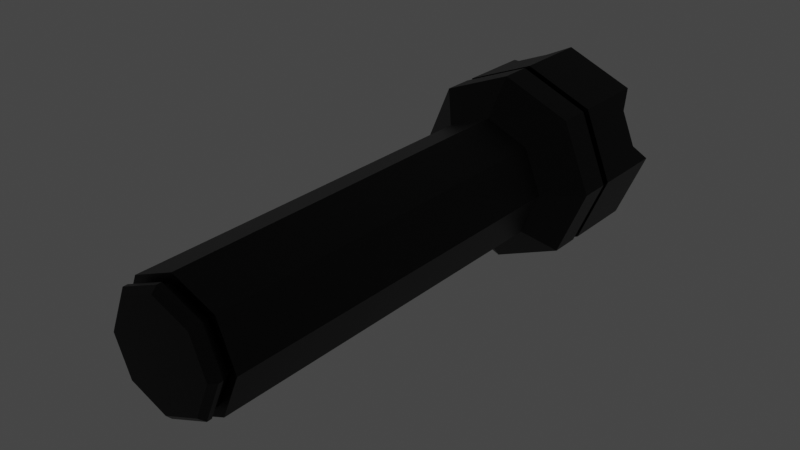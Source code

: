 # Source: Torch.blend  (saved by Blender 3.1.7; exported with 4.5.12 LTS)
import bpy
from mathutils import Matrix  # noqa: F401  (used for matrix-valued properties, if any)

bpy.ops.wm.read_factory_settings(use_empty=True)
scene = bpy.context.scene
scene.name = 'Scene'

# ---- collections
col_collection = bpy.data.collections.new('Collection'); scene.collection.children.link(col_collection)
col_export = bpy.data.collections.new('Export'); scene.collection.children.link(col_export)

# ---- materials (node trees are filled in below, after node groups)
mat_torch_material = bpy.data.materials.new('Torch_Material')
mat_emission = bpy.data.materials.new('Emission')

# ---- material node trees
mat_torch_material.use_nodes = True; mat_torch_material.node_tree.nodes.clear()
_N = mat_torch_material.node_tree.nodes; _L = mat_torch_material.node_tree.links
n0 = _N.new('ShaderNodeBsdfPrincipled'); n0.name = 'Principled BSDF'; n0.location = (10, 300)
n0.distribution = 'GGX'
n0.subsurface_method = 'RANDOM_WALK_SKIN'
n0.inputs[0].default_value = (0.02365, 0.02365, 0.02365, 1.0)
n0.inputs[1].default_value = 0.7795
n0.inputs[2].default_value = 0.3898
n0.inputs[3].default_value = 1.45
n0.inputs[13].default_value = 0.2559
n0.inputs[27].default_value = (0.0, 0.0, 0.0, 1.0)
n0.inputs[28].default_value = 1.0
n1 = _N.new('ShaderNodeOutputMaterial'); n1.name = 'Material Output'; n1.location = (300, 300)
_L.new(n0.outputs[0], n1.inputs[0])
n1.is_active_output = True
mat_emission.use_nodes = True; mat_emission.node_tree.nodes.clear()
_N = mat_emission.node_tree.nodes; _L = mat_emission.node_tree.links
n0 = _N.new('ShaderNodeOutputMaterial'); n0.name = 'Material Output'; n0.location = (300, 300)
n1 = _N.new('ShaderNodeEmission'); n1.name = 'Emission'; n1.location = (10, 300)
n1.inputs[0].default_value = (0.8, 0.8, 0.8, 1.0)
n1.inputs[1].default_value = 59.1
_L.new(n1.outputs[0], n0.inputs[0])
n0.is_active_output = True

# ---- world
world_world = bpy.data.worlds.new('World'); scene.world = world_world
world_world.use_nodes = True; world_world.node_tree.nodes.clear()
_N = world_world.node_tree.nodes; _L = world_world.node_tree.links
n0 = _N.new('ShaderNodeOutputWorld'); n0.name = 'World Output'; n0.location = (300, 300)
n1 = _N.new('ShaderNodeBackground'); n1.name = 'Background'; n1.location = (10, 300)
n1.inputs[0].default_value = (0.05088, 0.05088, 0.05088, 1.0)
_L.new(n1.outputs[0], n0.inputs[0])
n0.is_active_output = True
world_world.color = (0.05088, 0.05088, 0.05088)
world_world.use_sun_shadow = False
world_world.sun_shadow_jitter_overblur = 0.0

# ---- meshes
me_circle = bpy.data.meshes.new('Circle')
me_circle.from_pydata([(-1.005e-09, 0.7302, 3.795), (-0.5163, 0.5163, 3.795), (-0.7302, 1.3e-07, 3.795), (-0.5163, -0.5163, 3.795), (6.283e-08, -0.7302, 3.795), (0.5163, -0.5163, 3.795), (0.7302, 1.706e-07, 3.795), (0.5163, 0.5163, 3.795), (-1.005e-09, 0.7302, -0.7128), (-0.5163, 0.5163, -0.7128), (-0.7302, -6.71e-08, -0.7128), (-0.5163, -0.5163, -0.7128), (6.283e-08, -0.7302, -0.7128), (0.5163, -0.5163, -0.7128), (0.7302, -2.647e-08, -0.7128), (0.5163, 0.5163, -0.7128), (-1.391e-08, 1.134, -1.043), (-0.8015, 0.8015, -1.043), (-1.134, -9.315e-08, -1.043), (-0.8015, -0.8015, -1.043), (8.519e-08, -1.134, -1.043), (0.8015, -0.8015, -1.043), (1.134, -3.009e-08, -1.043), (0.8015, 0.8015, -1.043), (-1.391e-08, 1.134, -1.401), (-0.8015, 0.8015, -1.401), (-1.134, -1.088e-07, -1.401), (-0.8015, -0.8015, -1.401), (8.519e-08, -1.134, -1.401), (0.8015, -0.8015, -1.401), (1.134, -4.575e-08, -1.401), (0.8015, 0.8015, -1.401), (-1.391e-08, 1.134, -1.499), (-0.8015, 0.8015, -1.499), (-1.134, -1.131e-07, -1.499), (-0.8015, -0.8015, -1.499), (8.519e-08, -1.134, -1.499), (0.8015, -0.8015, -1.499), (1.134, -5.001e-08, -1.499), (0.8015, 0.8015, -1.499), (-1.391e-08, 0.9068, -2.39), (-0.6412, 0.6412, -2.39), (-0.9068, -1.52e-07, -2.39), (-0.6412, -0.6412, -2.39), (7.787e-08, -0.9068, -2.39), (0.6412, -0.6412, -2.39), (0.9068, -8.53e-08, -2.39), (0.6412, 0.6412, -2.39), (-0.7541, 0.7541, -1.401), (-1.242e-08, 1.066, -1.401), (-1.066, -1.084e-07, -1.401), (-0.7541, -0.7541, -1.401), (8.081e-08, -1.066, -1.401), (0.7541, -0.7541, -1.401), (1.066, -4.91e-08, -1.401), (0.7541, 0.7541, -1.401), (-0.7541, 0.7541, -1.499), (-1.242e-08, 1.066, -1.499), (-1.066, -1.127e-07, -1.499), (-0.7541, -0.7541, -1.499), (8.081e-08, -1.066, -1.499), (0.7541, -0.7541, -1.499), (1.066, -5.335e-08, -1.499), (0.7541, 0.7541, -1.499), (2.471e-09, 0.6215, 3.795), (-0.4395, 0.4395, 3.795), (-0.6215, 1.287e-07, 3.795), (-0.4395, -0.4395, 3.795), (5.681e-08, -0.6215, 3.795), (0.4395, -0.4395, 3.795), (0.6215, 1.632e-07, 3.795), (0.4395, 0.4395, 3.795), (2.471e-09, 0.6215, 3.902), (-0.4395, 0.4395, 3.902), (-0.6215, 1.333e-07, 3.902), (-0.4395, -0.4395, 3.902), (5.681e-08, -0.6215, 3.902), (0.4395, -0.4395, 3.902), (0.6215, 1.679e-07, 3.902), (0.4395, 0.4395, 3.902), (4.651e-10, 0.6842, 3.902), (-0.4838, 0.4838, 3.902), (-0.6842, 1.341e-07, 3.902), (-0.4838, -0.4838, 3.902), (6.028e-08, -0.6842, 3.902), (0.4838, -0.4838, 3.902), (0.6842, 1.721e-07, 3.902), (0.4838, 0.4838, 3.902), (4.651e-10, 0.6842, 3.958), (3.725e-09, 0.6159, 4.021), (-0.4355, 0.4355, 4.021), (-0.4838, 0.4838, 3.958), (-0.6159, 1.397e-07, 4.021), (-0.6842, 1.365e-07, 3.958), (-0.4355, -0.4355, 4.021), (-0.4838, -0.4838, 3.958), (6.333e-08, -0.6159, 4.021), (6.028e-08, -0.6842, 3.958), (0.4355, -0.4355, 4.021), (0.4838, -0.4838, 3.958), (0.6159, 1.825e-07, 4.021), (0.6842, 1.746e-07, 3.958), (0.4355, 0.4355, 4.021), (0.4838, 0.4838, 3.958), (-0.8015, 0.8015, -2.39), (-1.391e-08, 1.134, -2.39), (-1.134, -1.52e-07, -2.39), (-0.8015, -0.8015, -2.39), (8.519e-08, -1.134, -2.39), (0.8015, -0.8015, -2.39), (1.134, -8.895e-08, -2.39), (0.8015, 0.8015, -2.39), (-0.6412, 0.6412, -1.722), (3.2e-09, 0.9068, -1.722), (-0.9068, -1.52e-07, -1.722), (-0.6412, -0.6412, -1.722), (9.498e-08, -0.9068, -1.722), (0.6412, -0.6412, -1.722), (0.9068, -8.53e-08, -1.722), (0.6412, 0.6412, -1.722), (8.641e-08, -0.9068, -2.182), (-0.8015, 0.8015, -2.182), (-0.6412, -0.6412, -2.182), (0.8015, 0.8015, -2.182), (8.519e-08, -1.134, -2.182), (-5.376e-09, 0.9068, -2.182), (-0.9068, -1.575e-07, -2.182), (0.8015, -0.8015, -2.182), (0.6412, 0.6412, -2.182), (-0.6412, 0.6412, -2.182), (-1.134, -1.429e-07, -2.182), (0.9068, -9.076e-08, -2.182), (-0.8015, -0.8015, -2.182), (0.6412, -0.6412, -2.182), (-1.391e-08, 1.134, -2.182), (1.134, -7.987e-08, -2.182), (-1.051, -0.2004, -2.182), (0.4809, -0.7076, -2.182), (0.8845, 0.6011, -2.182), (0.6012, -0.8845, -2.182), (-0.1603, 0.8404, -2.182), (-0.2004, 1.051, -2.182), (0.7076, 0.4809, -2.182), (0.1603, -0.8404, -2.182), (-0.6012, 0.8845, -2.182), (-0.4809, 0.7076, -2.182), (1.051, 0.2004, -2.182), (-0.8845, -0.6012, -2.182), (0.8404, 0.1603, -2.182), (0.2004, -1.051, -2.182), (-0.7076, -0.4809, -2.182), (-0.8404, -0.1603, -2.182)], [], [(3, 4, 12, 11), (1, 2, 10, 9), (6, 7, 15, 14), (4, 5, 13, 12), (2, 3, 11, 10), (0, 1, 9, 8), (7, 0, 8, 15), (5, 6, 14, 13), (14, 15, 23, 22), (12, 13, 21, 20), (10, 11, 19, 18), (8, 9, 17, 16), (15, 8, 16, 23), (13, 14, 22, 21), (11, 12, 20, 19), (9, 10, 18, 17), (17, 18, 26, 25), (22, 23, 31, 30), (20, 21, 29, 28), (18, 19, 27, 26), (16, 17, 25, 24), (23, 16, 24, 31), (21, 22, 30, 29), (19, 20, 28, 27), (32, 39, 63, 57), (24, 25, 48, 49), (39, 38, 62, 63), (31, 24, 49, 55), (38, 37, 61, 62), (30, 31, 55, 54), (37, 36, 60, 61), (29, 30, 54, 53), (38, 39, 123, 138, 146, 135), (36, 37, 127, 139, 149, 124), (34, 35, 132, 147, 136, 130), (32, 33, 121, 144, 141, 134), (39, 32, 134, 123), (37, 38, 135, 127), (35, 36, 124, 132), (33, 34, 130, 121), (49, 48, 56, 57), (55, 49, 57, 63), (53, 54, 62, 61), (51, 52, 60, 59), (48, 50, 58, 56), (54, 55, 63, 62), (52, 53, 61, 60), (50, 51, 59, 58), (25, 26, 50, 48), (33, 32, 57, 56), (26, 27, 51, 50), (34, 33, 56, 58), (27, 28, 52, 51), (35, 34, 58, 59), (28, 29, 53, 52), (36, 35, 59, 60), (7, 6, 70, 71), (5, 4, 68, 69), (3, 2, 66, 67), (1, 0, 64, 65), (0, 7, 71, 64), (6, 5, 69, 70), (4, 3, 67, 68), (2, 1, 65, 66), (64, 71, 79, 72), (70, 69, 77, 78), (68, 67, 75, 76), (66, 65, 73, 74), (71, 70, 78, 79), (69, 68, 76, 77), (67, 66, 74, 75), (65, 64, 72, 73), (78, 77, 85, 86), (76, 75, 83, 84), (74, 73, 81, 82), (79, 78, 86, 87), (77, 76, 84, 85), (75, 74, 82, 83), (73, 72, 80, 81), (72, 79, 87, 80), (82, 81, 91, 93), (81, 80, 88, 91), (87, 86, 101, 103), (85, 84, 97, 99), (83, 82, 93, 95), (86, 85, 99, 101), (84, 83, 95, 97), (80, 87, 103, 88), (91, 88, 89, 90), (93, 91, 90, 92), (95, 93, 92, 94), (97, 95, 94, 96), (99, 97, 96, 98), (101, 99, 98, 100), (103, 101, 100, 102), (88, 103, 102, 89), (90, 89, 102, 100, 98, 96, 94, 92), (47, 40, 125, 128), (42, 41, 104, 106), (44, 43, 107, 108), (46, 45, 109, 110), (40, 47, 111, 105), (112, 114, 115, 116, 117, 118, 119, 113), (45, 46, 131, 133), (43, 44, 120, 122), (41, 42, 126, 129), (129, 126, 114, 112), (133, 131, 118, 117), (127, 135, 110, 109), (121, 130, 106, 104), (125, 140, 145, 129, 112, 113), (122, 120, 116, 115), (123, 134, 105, 111), (132, 124, 108, 107), (131, 148, 142, 128, 119, 118), (126, 151, 150, 122, 115, 114), (128, 125, 113, 119), (121, 104, 144), (129, 145, 41), (125, 40, 140), (134, 141, 105), (135, 146, 110), (131, 46, 148), (111, 138, 123), (47, 128, 142), (116, 120, 143, 137, 133, 117), (45, 133, 137), (109, 139, 127), (120, 44, 143), (124, 149, 108), (132, 107, 147), (150, 43, 122), (126, 42, 151), (130, 136, 106), (146, 138, 142, 148), (147, 150, 151, 136), (144, 145, 140, 141), (149, 139, 137, 143), (44, 108, 149, 143), (43, 150, 147, 107), (42, 106, 136, 151), (41, 145, 144, 104), (40, 105, 141, 140), (47, 142, 138, 111), (46, 110, 146, 148), (45, 137, 139, 109)])
me_circle.polygons.foreach_set('material_index', [0, 0, 0, 0, 0, 0, 0, 0, 0, 0, 0, 0, 0, 0, 0, 0, 0, 0, 0, 0, 0, 0, 0, 0, 0, 0, 0, 0, 0, 0, 0, 0, 0, 0, 0, 0, 0, 0, 0, 0, 0, 0, 0, 0, 0, 0, 0, 0, 0, 0, 0, 0, 0, 0, 0, 0, 0, 0, 0, 0, 0, 0, 0, 0, 0, 0, 0, 0, 0, 0, 0, 0, 0, 0, 0, 0, 0, 0, 0, 0, 0, 0, 0, 0, 0, 0, 0, 0, 0, 0, 0, 0, 0, 0, 0, 0, 0, 0, 0, 0, 0, 0, 1, 0, 0, 0, 0, 0, 0, 0, 0, 0, 0, 0, 0, 0, 0, 0, 0, 0, 0, 0, 0, 0, 0, 1, 0, 0, 0, 0, 0, 0, 0, 0, 0, 0, 0, 0, 0, 0, 0, 0, 0, 0, 0, 0])
_uv = me_circle.uv_layers.new(name='UVMap')
_uv.uv.foreach_set('vector', [0.0, 0.0, 0.0, 0.0, 0.0, 0.0, 0.0, 0.0, 0.0, 0.0, 0.0, 0.0, 0.0, 0.0, 0.0, 0.0, 0.0, 0.0, 0.0, 0.0, 0.0, 0.0, 0.0, 0.0, 0.0, 0.0, 0.0, 0.0, 0.0, 0.0, 0.0, 0.0, 0.0, 0.0, 0.0, 0.0, 0.0, 0.0, 0.0, 0.0, 0.0, 0.0, 0.0, 0.0, 0.0, 0.0, 0.0, 0.0, 0.0, 0.0, 0.0, 0.0, 0.0, 0.0, 0.0, 0.0, 0.0, 0.0, 0.0, 0.0, 0.0, 0.0, 0.0, 0.0, 0.0, 0.0, 0.0, 0.0, 0.0, 0.0, 0.0, 0.0, 0.0, 0.0, 0.0, 0.0, 0.0, 0.0, 0.0, 0.0, 0.0, 0.0, 0.0, 0.0, 0.0, 0.0, 0.0, 0.0, 0.0, 0.0, 0.0, 0.0, 0.0, 0.0, 0.0, 0.0, 0.0, 0.0, 0.0, 0.0, 0.0, 0.0, 0.0, 0.0, 0.0, 0.0, 0.0, 0.0, 0.0, 0.0, 0.0, 0.0, 0.0, 0.0, 0.0, 0.0, 0.0, 0.0, 0.0, 0.0, 0.0, 0.0, 0.0, 0.0, 0.0, 0.0, 0.0, 0.0, 0.0, 0.0, 0.0, 0.0, 0.0, 0.0, 0.0, 0.0, 0.0, 0.0, 0.0, 0.0, 0.0, 0.0, 0.0, 0.0, 0.0, 0.0, 0.0, 0.0, 0.0, 0.0, 0.0, 0.0, 0.0, 0.0, 0.0, 0.0, 0.0, 0.0, 0.0, 0.0, 0.0, 0.0, 0.0, 0.0, 0.0, 0.0, 0.0, 0.0, 0.0, 0.0, 0.0, 0.0, 0.0, 0.0, 0.0, 0.0, 0.0, 0.0, 0.0, 0.0, 0.0, 0.0, 0.0, 0.0, 0.0, 0.0, 0.0, 0.0, 0.0, 0.0, 0.0, 0.0, 0.0, 0.0, 0.0, 0.0, 0.0, 0.0, 0.0, 0.0, 0.0, 0.0, 0.0, 0.0, 0.0, 0.0, 0.0, 0.0, 0.0, 0.0, 0.0, 0.0, 0.0, 0.0, 0.0, 0.0, 0.0, 0.0, 0.0, 0.0, 0.0, 0.0, 0.0, 0.0, 0.0, 0.0, 0.0, 0.0, 0.0, 0.0, 0.0, 0.0, 0.0, 0.0, 0.0, 0.0, 0.0, 0.0, 0.0, 0.0, 0.0, 0.0, 0.0, 0.0, 0.0, 0.0, 0.0, 0.0, 0.0, 0.0, 0.0, 0.0, 0.0, 0.0, 0.0, 0.0, 0.0, 0.0, 0.0, 0.0, 0.0, 0.0, 0.0, 0.0, 0.0, 0.0, 0.0, 0.0, 0.0, 0.0, 0.0, 0.0, 0.0, 0.0, 0.0, 0.0, 0.0, 0.0, 0.0, 0.0, 0.0, 0.0, 0.0, 0.0, 0.0, 0.0, 0.0, 0.0, 0.0, 0.0, 0.0, 0.0, 0.0, 0.0, 0.0, 0.0, 0.0, 0.0, 0.0, 0.0, 0.0, 0.0, 0.0, 0.0, 0.0, 0.0, 0.0, 0.0, 0.0, 0.0, 0.0, 0.0, 0.0, 0.0, 0.0, 0.0, 0.0, 0.0, 0.0, 0.0, 0.0, 0.0, 0.0, 0.0, 0.0, 0.0, 0.0, 0.0, 0.0, 0.0, 0.0, 0.0, 0.0, 0.0, 0.0, 0.0, 0.0, 0.0, 0.0, 0.0, 0.0, 0.0, 0.0, 0.0, 0.0, 0.0, 0.0, 0.0, 0.0, 0.0, 0.0, 0.0, 0.0, 0.0, 0.0, 0.0, 0.0, 0.0, 0.0, 0.0, 0.0, 0.0, 0.0, 0.0, 0.0, 0.0, 0.0, 0.0, 0.0, 0.0, 0.0, 0.0, 0.0, 0.0, 0.0, 0.0, 0.0, 0.0, 0.0, 0.0, 0.0, 0.0, 0.0, 0.0, 0.0, 0.0, 0.0, 0.0, 0.0, 0.0, 0.0, 0.0, 0.0, 0.0, 0.0, 0.0, 0.0, 0.0, 0.0, 0.0, 0.0, 0.0, 0.0, 0.0, 0.0, 0.0, 0.0, 0.0, 0.0, 0.0, 0.0, 0.0, 0.0, 0.0, 0.0, 0.0, 0.0, 0.0, 0.0, 0.0, 0.0, 0.0, 0.0, 0.0, 0.0, 0.0, 0.0, 0.0, 0.0, 0.0, 0.0, 0.0, 0.0, 0.0, 0.0, 0.0, 0.0, 0.0, 0.0, 0.0, 0.0, 0.0, 0.0, 0.0, 0.0, 0.0, 0.0, 0.0, 0.0, 0.0, 0.0, 0.0, 0.0, 0.0, 0.0, 0.0, 0.0, 0.0, 0.0, 0.0, 0.0, 0.0, 0.0, 0.0, 0.0, 0.0, 0.0, 0.0, 0.0, 0.0, 0.0, 0.0, 0.0, 0.0, 0.0, 0.0, 0.0, 0.0, 0.0, 0.0, 0.0, 0.0, 0.0, 0.0, 0.0, 0.0, 0.0, 0.0, 0.0, 0.0, 0.0, 0.0, 0.0, 0.0, 0.0, 0.0, 0.0, 0.0, 0.0, 0.0, 0.0, 0.0, 0.0, 0.0, 0.0, 0.0, 0.0, 0.0, 0.0, 0.0, 0.0, 0.0, 0.0, 0.0, 0.0, 0.0, 0.0, 0.0, 0.0, 0.0, 0.0, 0.0, 0.0, 0.0, 0.0, 0.0, 0.0, 0.0, 0.0, 0.0, 0.0, 0.0, 0.0, 0.0, 0.0, 0.0, 0.0, 0.0, 0.0, 0.0, 0.0, 0.0, 0.0, 0.0, 0.0, 0.0, 0.0, 0.0, 0.0, 0.0, 0.0, 0.0, 0.0, 0.0, 0.0, 0.0, 0.0, 0.0, 0.0, 0.0, 0.0, 0.0, 0.0, 0.0, 0.0, 0.0, 0.0, 0.0, 0.0, 0.0, 0.0, 0.0, 0.0, 0.0, 0.0, 0.0, 0.0, 0.0, 0.0, 0.0, 0.0, 0.0, 0.0, 0.0, 0.0, 0.0, 0.0, 0.0, 0.0, 0.0, 0.0, 0.0, 0.0, 0.0, 0.0, 0.0, 0.0, 0.0, 0.0, 0.0, 0.0, 0.0, 0.0, 0.0, 0.0, 0.0, 0.0, 0.0, 0.0, 0.0, 0.0, 0.0, 0.0, 0.0, 0.0, 0.0, 0.0, 0.0, 0.0, 0.0, 0.0, 0.0, 0.0, 0.0, 0.0, 0.0, 0.0, 0.0, 0.0, 0.0, 0.0, 0.0, 0.0, 0.0, 0.0, 0.0, 0.0, 0.0, 0.0, 0.0, 0.0, 0.0, 0.0, 0.0, 0.0, 0.0, 0.0, 0.0, 0.0, 0.0, 0.0, 0.0, 0.0, 0.0, 0.0, 0.0, 0.0, 0.0, 0.0, 0.0, 0.0, 0.0, 0.0, 0.0, 0.0, 0.0, 0.0, 0.0, 0.0, 0.0, 0.0, 0.0, 0.0, 0.0, 0.0, 0.0, 0.0, 0.0, 0.0, 0.0, 0.0, 0.0, 0.0, 0.0, 0.0, 0.0, 0.0, 0.0, 0.0, 0.0, 0.0, 0.0, 0.0, 0.0, 0.0, 0.0, 0.0, 0.0, 0.0, 0.0, 0.0, 0.0, 0.0, 0.0, 0.0, 0.0, 0.0, 0.0, 0.0, 0.0, 0.0, 0.0, 0.0, 0.0, 0.0, 0.0, 0.0, 0.0, 0.0, 0.0, 0.0, 0.0, 0.0, 0.0, 0.0, 0.0, 0.0, 0.0, 0.0, 0.0, 0.0, 0.0, 0.0, 0.0, 0.0, 0.0, 0.0, 0.0, 0.0, 0.0, 0.0, 0.0, 0.0, 0.0, 0.0, 0.0, 0.0, 0.0, 0.0, 0.0, 0.0, 0.0, 0.0, 0.0, 0.0, 0.0, 0.0, 0.0, 0.0, 0.0, 0.0, 0.0, 0.0, 0.0, 0.0, 0.0, 0.0, 0.0, 0.0, 0.0, 0.0, 0.0, 0.0, 0.0, 0.0, 0.0, 0.0, 0.0, 0.0, 0.0, 0.0, 0.0, 0.0, 0.0, 0.0, 0.0, 0.0, 0.0, 0.0, 0.0, 0.0, 0.0, 0.0, 0.0, 0.0, 0.0, 0.0, 0.0, 0.0, 0.0, 0.0, 0.0, 0.0, 0.0, 0.0, 0.0, 0.0, 0.0, 0.0, 0.0, 0.0, 0.0, 0.0, 0.0, 0.0, 0.0, 0.0, 0.0, 0.0, 0.0, 0.0, 0.0, 0.0, 0.0, 0.0, 0.0, 0.0, 0.0, 0.0, 0.0, 0.0, 0.0, 0.0, 0.0, 0.0, 0.0, 0.0, 0.0, 0.0, 0.0, 0.0, 0.0, 0.0, 0.0, 0.0, 0.0, 0.0, 0.0, 0.0, 0.0, 0.0, 0.0, 0.0, 0.0, 0.0, 0.0, 0.0, 0.0, 0.0, 0.0, 0.0, 0.0, 0.0, 0.0, 0.0, 0.0, 0.0, 0.0, 0.0, 0.0, 0.0, 0.0, 0.0, 0.0, 0.0, 0.0, 0.0, 0.0, 0.0, 0.0, 0.0, 0.0, 0.0, 0.0, 0.0, 0.0, 0.0, 0.0, 0.0, 0.0, 0.0, 0.0, 0.0, 0.0, 0.0, 0.0, 0.0, 0.0, 0.0, 0.0, 0.0, 0.0, 0.0, 0.0, 0.0, 0.0, 0.0, 0.0, 0.0, 0.0, 0.0, 0.0, 0.0, 0.0, 0.0, 0.0, 0.0, 0.0, 0.0, 0.0, 0.0, 0.0, 0.0, 0.0, 0.0, 0.0, 0.0, 0.0, 0.0, 0.0, 0.0, 0.0, 0.0, 0.0, 0.0, 0.0, 0.0, 0.0, 0.0, 0.0, 0.0, 0.0, 0.0, 0.0, 0.0, 0.0, 0.0, 0.0, 0.0, 0.0, 0.0, 0.0, 0.0, 0.0, 0.0, 0.0, 0.0, 0.0, 0.0, 0.0, 0.0, 0.0, 0.0, 0.0, 0.0, 0.0, 0.0, 0.0, 0.0, 0.0, 0.0, 0.0, 0.0, 0.0, 0.0, 0.0, 0.0, 0.0, 0.0, 0.0, 0.0, 0.0, 0.0, 0.0, 0.0, 0.0, 0.0, 0.0, 0.0, 0.0, 0.0, 0.0, 0.0, 0.0, 0.0, 0.0, 0.0, 0.0, 0.0, 0.0, 0.0, 0.0, 0.0, 0.0, 0.0, 0.0, 0.0, 0.0, 0.0, 0.0, 0.0, 0.0, 0.0, 0.0, 0.0, 0.0, 0.0, 0.0, 0.0, 0.0, 0.0, 0.0, 0.0, 0.0, 0.0, 0.0, 0.0, 0.0, 0.0, 0.0, 0.0, 0.0, 0.0, 0.0, 0.0, 0.0, 0.0, 0.0, 0.0, 0.0, 0.0, 0.0, 0.0, 0.0, 0.0, 0.0, 0.0, 0.0, 0.0, 0.0, 0.0, 0.0, 0.0, 0.0, 0.0, 0.0, 0.0, 0.0, 0.0, 0.0, 0.0, 0.0, 0.0, 0.0, 0.0, 0.0, 0.0, 0.0, 0.0, 0.0, 0.0, 0.0, 0.0, 0.0, 0.0, 0.0, 0.0, 0.0, 0.0, 0.0, 0.0, 0.0, 0.0, 0.0, 0.0, 0.0, 0.0, 0.0, 0.0, 0.0, 0.0, 0.0, 0.0, 0.0, 0.0, 0.0, 0.0, 0.0, 0.0, 0.0, 0.0, 0.0, 0.0, 0.0, 0.0, 0.0, 0.0, 0.0, 0.0, 0.0, 0.0, 0.0, 0.0, 0.0, 0.0, 0.0, 0.0, 0.0, 0.0, 0.0, 0.0, 0.0, 0.0, 0.0, 0.0, 0.0, 0.0, 0.0, 0.0, 0.0, 0.0, 0.0, 0.0, 0.0, 0.0, 0.0, 0.0, 0.0, 0.0, 0.0, 0.0, 0.0, 0.0, 0.0, 0.0, 0.0, 0.0, 0.0, 0.0, 0.0, 0.0, 0.0, 0.0, 0.0, 0.0, 0.0, 0.0, 0.0, 0.0, 0.0, 0.0, 0.0, 0.0, 0.0, 0.0, 0.0, 0.0, 0.0, 0.0, 0.0, 0.0, 0.0, 0.0, 0.0, 0.0, 0.0, 0.0, 0.0, 0.0, 0.0, 0.0, 0.0, 0.0, 0.0])
me_circle.materials.append(mat_torch_material)
me_circle.materials.append(mat_emission)
me_circle.use_remesh_fix_poles = True
me_circle.use_remesh_preserve_attributes = False
me_circle.update()

# ---- objects
ob_flashlight = bpy.data.objects.new('Flashlight', me_circle)

# ---- transforms, parenting, visibility, modifiers, constraints
ob_flashlight.location = (0.0, 0.0, 0.0)
ob_flashlight.rotation_euler = (1.571, -0.0, 0.0)

# ---- collection membership
col_collection.objects.link(ob_flashlight)

# ---- scene / render settings (as saved in the file)
scene.frame_start = 1; scene.frame_end = 250; scene.frame_set(1)
scene.render.engine = 'CYCLES'
scene.cycles.sampling_pattern = 'TABULATED_SOBOL'
scene.cycles.use_light_tree = False
scene.view_settings.view_transform = 'Filmic'
bpy.context.view_layer.update()

# ---- added for rendering (the .blend has no active camera): camera
cam_auto = bpy.data.cameras.new('AutoCamera')
cam_auto.lens = 50.0
cam_auto.sensor_width = 36.0
cam_auto.clip_end = 1000.0
ob_auto_camera = bpy.data.objects.new('AutoCamera', cam_auto)
scene.collection.objects.link(ob_auto_camera)
ob_auto_camera.location = (6.63193, -8.77401, 5.30555)
ob_auto_camera.rotation_euler = (1.09748, -7.21219e-08, 0.694738)
scene.camera = ob_auto_camera
bpy.context.view_layer.update()
